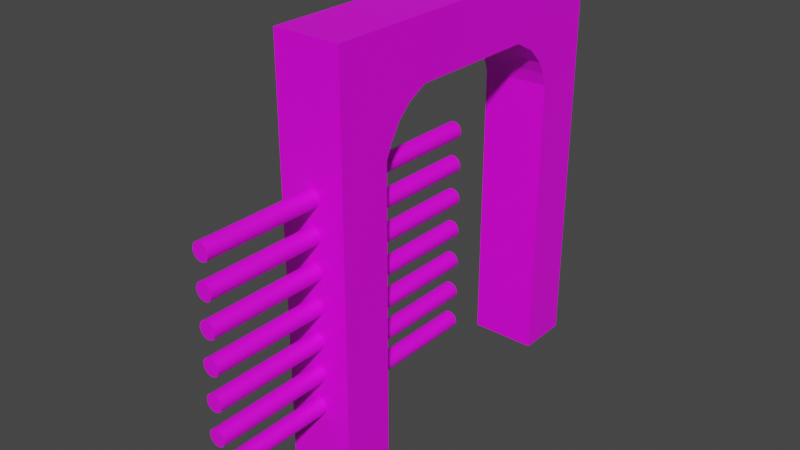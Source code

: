 # Source: archway_2_with_bars.blend  (saved by Blender 2.80.75; exported with 4.5.12 LTS)
import bpy
from mathutils import Matrix  # noqa: F401  (used for matrix-valued properties, if any)

bpy.ops.wm.read_factory_settings(use_empty=True)
scene = bpy.context.scene
scene.name = 'Scene'

# ---- collections
col_collection = bpy.data.collections.new('Collection'); scene.collection.children.link(col_collection)

# ---- images (referenced by path relative to the original .blend; pixels are not part of the script)
import os
ASSET_DIR = os.environ.get("B2B_ASSET_DIR", "")  # directory of the original .blend (textures are referenced by path, not embedded)
HERE = os.path.dirname(os.path.abspath(__file__))  # packed textures are extracted next to this script under _unpacked/

def load_image(name, relpath, width, height, colorspace="sRGB"):
    """Load a texture the original file referenced (path relative to the .blend, or extracted next to this script)."""
    p = next((c for c in (os.path.join(HERE, relpath), os.path.join(ASSET_DIR, relpath)) if relpath and os.path.exists(c)), "")
    if p:
        img = bpy.data.images.load(p, check_existing=True)
        img.name = name
    else:  # same state as the original file: an image datablock whose file is absent (Cycles renders it pink)
        img = bpy.data.images.new(name, width, height)
        img.source = "FILE"
        img.filepath = "//" + (relpath or name)
    img.colorspace_settings.name = colorspace
    return img
img_dark_stone_2_jpg = load_image('dark_stone_2.jpg', 'dark_stone_2.jpg', 1024, 1024, 'sRGB')
img_dirty_steel_jpg_001 = load_image('dirty_steel.jpg.001', 'dirty_steel.jpg', 1024, 1024, 'sRGB')
img_dirty_steel_jpg = load_image('dirty_steel.jpg', 'dirty_steel.jpg', 1024, 1024, 'sRGB')

# ---- materials (node trees are filled in below, after node groups)
mat_stone = bpy.data.materials.new('Stone')
mat_stone.alpha_threshold = 0.0
mat_stone.use_transparent_shadow = False
mat_stone.line_color = (0.0, 0.0, 0.0, 1.0)
mat_steel_001 = bpy.data.materials.new('Steel.001')
mat_steel_001.use_transparent_shadow = False
mat_steel = bpy.data.materials.new('Steel')
mat_steel.use_transparent_shadow = False

# ---- material node trees
mat_stone.use_nodes = True; mat_stone.node_tree.nodes.clear()
_N = mat_stone.node_tree.nodes; _L = mat_stone.node_tree.links
n0 = _N.new('ShaderNodeOutputMaterial'); n0.name = 'Material Output'; n0.location = (300, 300)
n1 = _N.new('ShaderNodeBsdfPrincipled'); n1.name = 'Principled BSDF'; n1.location = (10, 300)
n1.distribution = 'GGX'
n1.subsurface_method = 'BURLEY'
n1.inputs[2].default_value = 0.4
n1.inputs[3].default_value = 1.45
n1.inputs[27].default_value = (0.0, 0.0, 0.0, 1.0)
n1.inputs[28].default_value = 1.0
n2 = _N.new('ShaderNodeTexImage'); n2.name = 'Image Texture'; n2.location = (-280, 270)
n2.image = img_dark_stone_2_jpg
_L.new(n1.outputs[0], n0.inputs[0])
_L.new(n2.outputs[0], n1.inputs[0])
n0.is_active_output = True
mat_steel_001.use_nodes = True; mat_steel_001.node_tree.nodes.clear()
_N = mat_steel_001.node_tree.nodes; _L = mat_steel_001.node_tree.links
n0 = _N.new('ShaderNodeOutputMaterial'); n0.name = 'Material Output'; n0.location = (300, 300)
n1 = _N.new('ShaderNodeBsdfPrincipled'); n1.name = 'Principled BSDF'; n1.location = (10, 300)
n1.distribution = 'GGX'
n1.subsurface_method = 'BURLEY'
n1.inputs[3].default_value = 1.45
n1.inputs[27].default_value = (0.0, 0.0, 0.0, 1.0)
n1.inputs[28].default_value = 1.0
n2 = _N.new('ShaderNodeTexImage'); n2.name = 'Image Texture'; n2.location = (-280, 270)
n2.image = img_dirty_steel_jpg_001
_L.new(n1.outputs[0], n0.inputs[0])
_L.new(n2.outputs[0], n1.inputs[0])
n0.is_active_output = True
mat_steel.use_nodes = True; mat_steel.node_tree.nodes.clear()
_N = mat_steel.node_tree.nodes; _L = mat_steel.node_tree.links
n0 = _N.new('ShaderNodeOutputMaterial'); n0.name = 'Material Output'; n0.location = (300, 300)
n1 = _N.new('ShaderNodeBsdfPrincipled'); n1.name = 'Principled BSDF'; n1.location = (10, 300)
n1.distribution = 'GGX'
n1.subsurface_method = 'BURLEY'
n1.inputs[3].default_value = 1.45
n1.inputs[27].default_value = (0.0, 0.0, 0.0, 1.0)
n1.inputs[28].default_value = 1.0
n2 = _N.new('ShaderNodeTexImage'); n2.name = 'Image Texture'; n2.location = (-280, 270)
n2.image = img_dirty_steel_jpg
_L.new(n1.outputs[0], n0.inputs[0])
_L.new(n2.outputs[0], n1.inputs[0])
n0.is_active_output = True

# ---- world
world_world = bpy.data.worlds.new('World'); scene.world = world_world
world_world.use_nodes = True; world_world.node_tree.nodes.clear()
_N = world_world.node_tree.nodes; _L = world_world.node_tree.links
n0 = _N.new('ShaderNodeOutputWorld'); n0.name = 'World Output'; n0.location = (300, 300)
n1 = _N.new('ShaderNodeBackground'); n1.name = 'Background'; n1.location = (10, 300)
n1.inputs[0].default_value = (0.05088, 0.05088, 0.05088, 1.0)
_L.new(n1.outputs[0], n0.inputs[0])
n0.is_active_output = True
world_world.color = (0.05088, 0.05088, 0.05088)
world_world.use_sun_shadow = False
world_world.sun_shadow_jitter_overblur = 0.0

# ---- meshes
me_cube = bpy.data.meshes.new('Cube')
me_cube.from_pydata([(1.0, 1.0, 1.0), (1.0, 1.0, -1.0), (1.0, -1.0, 1.0), (1.0, -1.0, -1.0), (-1.0, 1.0, 1.0), (-1.0, 1.0, -1.0), (-1.0, -1.0, 1.0), (-1.0, -1.0, -1.0), (-1.0, 0.6834, -1.0), (-1.0, -0.6834, -1.0), (1.0, 0.6834, 1.0), (1.0, -0.6834, 1.0), (-1.0, -0.6834, 1.0), (-1.0, 0.6834, 1.0), (1.0, -0.6834, -1.0), (1.0, 0.6834, -1.0), (1.0, 1.0, 0.7105), (-1.0, -1.0, 0.7105), (1.0, -1.0, 0.7105), (-1.0, 1.0, 0.7105), (1.0, 0.6834, 0.7105), (1.0, -0.6834, 0.7105), (-1.0, -0.6834, 0.7105), (-1.0, 0.6834, 0.7105), (1.0, 0.3971, 1.0), (1.0, -0.3971, 1.0), (-1.0, -0.3971, 1.0), (-1.0, 0.3971, 1.0), (-1.0, -0.3971, 0.7105), (-1.0, 0.3971, 0.7105), (1.0, 0.3971, 0.7105), (1.0, -0.3971, 0.7105), (1.0, -1.0, 0.4489), (1.0, -0.6834, 0.4489), (-1.0, -0.6834, 0.4489), (-1.0, -1.0, 0.4489), (1.0, 1.0, 0.4488), (-1.0, 1.0, 0.4488), (1.0, 0.6834, 0.4488), (-1.0, 0.6834, 0.4488), (1.0, -0.5104, 0.6617), (1.0, -0.5901, 0.5984), (1.0, -0.6516, 0.5143), (-1.0, -0.5104, 0.6617), (-1.0, -0.5901, 0.5984), (-1.0, -0.6516, 0.5143), (1.0, 0.5241, 0.6542), (1.0, 0.6135, 0.5797), (1.0, 0.6571, 0.5142), (-1.0, 0.5241, 0.6542), (-1.0, 0.6135, 0.5797), (-1.0, 0.6571, 0.5142)], [], [(9, 14, 3, 7), (33, 21, 18, 32, 3, 14), (5, 1, 15, 8), (34, 33, 14, 9), (39, 23, 19, 37, 5, 8), (19, 4, 0, 16, 36, 1, 5, 37), (28, 31, 21, 22), (12, 6, 2, 11, 25, 24, 10, 0, 4, 13, 27, 26), (39, 8, 15, 38), (13, 4, 19, 23, 29, 28, 22, 17, 6, 12, 26, 27), (36, 16, 20, 38, 15, 1), (35, 17, 22, 34, 9, 7), (23, 20, 30, 29), (29, 30, 31, 28), (22, 21, 33, 34), (18, 2, 6, 17, 35, 7, 3, 32), (23, 39, 38, 20), (42, 33, 34, 45), (48, 51, 39, 38), (31, 40, 43, 28), (40, 41, 44, 43), (41, 42, 45, 44), (30, 29, 49, 46), (46, 49, 50, 47), (47, 50, 51, 48), (40, 31, 21, 33, 42, 41), (34, 22, 28, 43, 44, 45), (49, 29, 23, 39, 51, 50), (38, 20, 30, 46, 47, 48), (11, 2, 18, 21, 31, 30, 20, 16, 0, 10, 24, 25)])
_uv = me_cube.uv_layers.new(name='UVMap')
_uv.uv.foreach_set('vector', [0.375, 0.9167, 0.625, 0.9167, 0.625, 1.0, 0.375, 1.0, 0.1041, 0.847, 0.1041, 1.0, 3.227e-05, 1.0, 3.229e-05, 0.847, 3.227e-05, 3.227e-05, 0.1041, 3.227e-05, 0.375, 0.75, 0.625, 0.75, 0.625, 0.8333, 0.375, 0.8333, 0.3008, 8.81e-05, 0.4757, 8.821e-05, 0.4757, 0.9999, 0.3008, 0.9999, 0.3019, 0.153, 0.3019, 3.228e-05, 0.4429, 3.231e-05, 0.4429, 0.153, 0.4429, 1.0, 0.3019, 1.0, 0.1215, 0.1448, 0.1215, 7.576e-05, 0.4411, 7.498e-05, 0.4411, 0.1448, 0.4411, 0.2756, 0.4411, 0.9999, 0.1215, 0.9999, 0.1215, 0.2756, 0.5888, 0.6111, 0.3388, 0.6389, 0.3388, 0.6667, 0.5888, 0.5833, 0.08985, 0.6527, 0.0008175, 0.6541, -0.0006462, 0.3546, 0.08839, 0.3533, 0.1689, 0.352, 0.3922, 0.3486, 0.4727, 0.3473, 0.5617, 0.3459, 0.5632, 0.6454, 0.4742, 0.6467, 0.3937, 0.648, 0.1704, 0.6514, 0.3049, 0.9945, 0.3126, 0.01565, 0.6651, 0.005511, 0.6574, 0.9843, 0.7522, 0.3124, 0.8685, 0.3089, 0.8694, 0.6689, 0.7531, 0.6724, 0.648, 0.6756, 0.3563, 0.6844, 0.2512, 0.6876, 0.1349, 0.6911, 0.1339, 0.3311, 0.2502, 0.3276, 0.3554, 0.3244, 0.647, 0.3156, 3.229e-05, 0.153, 3.229e-05, 3.227e-05, 0.1041, 3.227e-05, 0.1041, 0.153, 0.1041, 1.0, 3.227e-05, 1.0, 0.4642, 0.847, 0.4642, 1.0, 0.2806, 1.0, 0.2806, 0.847, 0.2806, 3.228e-05, 0.4642, 3.228e-05, 0.5888, 0.6667, 0.3388, 0.5833, 0.3388, 0.6111, 0.5888, 0.6389, 0.5718, 0.3488, 0.5718, 0.6512, 0.3485, 0.6512, 0.3485, 0.3488, 0.5888, 0.5833, 0.3388, 0.6667, 0.3826, 0.7049, 0.5561, 0.5833, 0.4278, 0.8552, 0.4278, 0.9999, 0.1347, 0.9999, 0.1347, 0.8552, 0.1347, 0.7244, 0.1347, 7.504e-05, 0.4278, 7.498e-05, 0.4278, 0.7244, 0.5888, 0.6667, 0.5561, 0.6667, 0.3826, 0.6216, 0.3388, 0.5833, 0.4371, 0.3847, 0.4371, 0.3126, 0.5629, 0.3126, 0.5629, 0.3847, 0.3883, 0.6552, 0.6192, 0.6611, 0.6192, 0.7457, 0.3883, 0.7398, 0.4371, 0.7116, 0.4371, 0.5891, 0.5629, 0.5891, 0.5629, 0.7116, 0.4371, 0.5891, 0.4371, 0.4882, 0.5629, 0.4882, 0.5629, 0.5891, 0.4371, 0.4882, 0.4371, 0.3847, 0.5629, 0.3847, 0.5629, 0.4882, 0.3884, 0.2543, 0.6193, 0.2602, 0.6193, 0.427, 0.3883, 0.4211, 0.3883, 0.4211, 0.6193, 0.427, 0.6192, 0.5667, 0.3883, 0.5608, 0.3883, 0.5608, 0.6192, 0.5667, 0.6192, 0.6611, 0.3883, 0.6552, 0.2438, 0.1868, 7.845e-05, 7.877e-05, 0.6156, 7.845e-05, 0.6156, 0.9999, 0.5473, 0.75, 0.415, 0.4285, 0.02931, 1.023, 0.02627, 0.3482, 0.4415, 0.3422, 0.2776, 0.4705, 0.1629, 0.6352, 0.07457, 0.8534, 0.02221, 0.491, -0.1617, 0.345, 0.2534, 0.347, 0.2524, 1.022, 0.2145, 0.8528, 0.1515, 0.6838, 0.02614, 1.02, 0.02727, 0.3459, 0.4424, 0.3481, 0.258, 0.4922, 0.1281, 0.6837, 0.06455, 0.852, 0.3115, 0.6627, 0.2224, 0.6634, 0.2275, 0.3408, 0.3166, 0.3401, 0.3971, 0.3395, 0.6206, 0.3379, 0.7012, 0.3373, 0.7903, 0.3366, 0.7853, 0.6592, 0.6962, 0.6599, 0.6156, 0.6605, 0.3921, 0.6621])
me_cube.materials.append(mat_stone)
me_cube.use_remesh_preserve_volume = False
me_cube.use_remesh_preserve_attributes = False
me_cube.use_mirror_vertex_groups = False
me_cube.update()
me_cylinder_006 = bpy.data.meshes.new('Cylinder.006')
me_cylinder_006.from_pydata([(0.0, 1.0, -1.0), (0.0, 1.0, 1.0), (0.1951, 0.9808, -1.0), (0.1951, 0.9808, 1.0), (0.3827, 0.9239, -1.0), (0.3827, 0.9239, 1.0), (0.5556, 0.8315, -1.0), (0.5556, 0.8315, 1.0), (0.7071, 0.7071, -1.0), (0.7071, 0.7071, 1.0), (0.8315, 0.5556, -1.0), (0.8315, 0.5556, 1.0), (0.9239, 0.3827, -1.0), (0.9239, 0.3827, 1.0), (0.9808, 0.1951, -1.0), (0.9808, 0.1951, 1.0), (1.0, 7.55e-08, -1.0), (1.0, 7.55e-08, 1.0), (0.9808, -0.1951, -1.0), (0.9808, -0.1951, 1.0), (0.9239, -0.3827, -1.0), (0.9239, -0.3827, 1.0), (0.8315, -0.5556, -1.0), (0.8315, -0.5556, 1.0), (0.7071, -0.7071, -1.0), (0.7071, -0.7071, 1.0), (0.5556, -0.8315, -1.0), (0.5556, -0.8315, 1.0), (0.3827, -0.9239, -1.0), (0.3827, -0.9239, 1.0), (0.1951, -0.9808, -1.0), (0.1951, -0.9808, 1.0), (-3.258e-07, -1.0, -1.0), (-3.258e-07, -1.0, 1.0), (-0.1951, -0.9808, -1.0), (-0.1951, -0.9808, 1.0), (-0.3827, -0.9239, -1.0), (-0.3827, -0.9239, 1.0), (-0.5556, -0.8315, -1.0), (-0.5556, -0.8315, 1.0), (-0.7071, -0.7071, -1.0), (-0.7071, -0.7071, 1.0), (-0.8315, -0.5556, -1.0), (-0.8315, -0.5556, 1.0), (-0.9239, -0.3827, -1.0), (-0.9239, -0.3827, 1.0), (-0.9808, -0.1951, -1.0), (-0.9808, -0.1951, 1.0), (-1.0, 9.656e-07, -1.0), (-1.0, 9.656e-07, 1.0), (-0.9808, 0.1951, -1.0), (-0.9808, 0.1951, 1.0), (-0.9239, 0.3827, -1.0), (-0.9239, 0.3827, 1.0), (-0.8315, 0.5556, -1.0), (-0.8315, 0.5556, 1.0), (-0.7071, 0.7071, -1.0), (-0.7071, 0.7071, 1.0), (-0.5556, 0.8315, -1.0), (-0.5556, 0.8315, 1.0), (-0.3827, 0.9239, -1.0), (-0.3827, 0.9239, 1.0), (-0.1951, 0.9808, -1.0), (-0.1951, 0.9808, 1.0), (0.0, 21.0, -1.0), (0.0, 21.0, 1.0), (0.1951, 20.98, -1.0), (0.1951, 20.98, 1.0), (0.3827, 20.92, -1.0), (0.3827, 20.92, 1.0), (0.5556, 20.83, -1.0), (0.5556, 20.83, 1.0), (0.7071, 20.71, -1.0), (0.7071, 20.71, 1.0), (0.8315, 20.56, -1.0), (0.8315, 20.56, 1.0), (0.9239, 20.38, -1.0), (0.9239, 20.38, 1.0), (0.9808, 20.2, -1.0), (0.9808, 20.2, 1.0), (1.0, 20.0, -1.0), (1.0, 20.0, 1.0), (0.9808, 19.8, -1.0), (0.9808, 19.8, 1.0), (0.9239, 19.62, -1.0), (0.9239, 19.62, 1.0), (0.8315, 19.44, -1.0), (0.8315, 19.44, 1.0), (0.7071, 19.29, -1.0), (0.7071, 19.29, 1.0), (0.5556, 19.17, -1.0), (0.5556, 19.17, 1.0), (0.3827, 19.08, -1.0), (0.3827, 19.08, 1.0), (0.1951, 19.02, -1.0), (0.1951, 19.02, 1.0), (-3.258e-07, 19.0, -1.0), (-3.258e-07, 19.0, 1.0), (-0.1951, 19.02, -1.0), (-0.1951, 19.02, 1.0), (-0.3827, 19.08, -1.0), (-0.3827, 19.08, 1.0), (-0.5556, 19.17, -1.0), (-0.5556, 19.17, 1.0), (-0.7071, 19.29, -1.0), (-0.7071, 19.29, 1.0), (-0.8315, 19.44, -1.0), (-0.8315, 19.44, 1.0), (-0.9239, 19.62, -1.0), (-0.9239, 19.62, 1.0), (-0.9808, 19.8, -1.0), (-0.9808, 19.8, 1.0), (-1.0, 20.0, -1.0), (-1.0, 20.0, 1.0), (-0.9808, 20.2, -1.0), (-0.9808, 20.2, 1.0), (-0.9239, 20.38, -1.0), (-0.9239, 20.38, 1.0), (-0.8315, 20.56, -1.0), (-0.8315, 20.56, 1.0), (-0.7071, 20.71, -1.0), (-0.7071, 20.71, 1.0), (-0.5556, 20.83, -1.0), (-0.5556, 20.83, 1.0), (-0.3827, 20.92, -1.0), (-0.3827, 20.92, 1.0), (-0.1951, 20.98, -1.0), (-0.1951, 20.98, 1.0), (0.0, 17.0, -1.0), (0.0, 17.0, 1.0), (0.1951, 16.98, -1.0), (0.1951, 16.98, 1.0), (0.3827, 16.92, -1.0), (0.3827, 16.92, 1.0), (0.5556, 16.83, -1.0), (0.5556, 16.83, 1.0), (0.7071, 16.71, -1.0), (0.7071, 16.71, 1.0), (0.8315, 16.56, -1.0), (0.8315, 16.56, 1.0), (0.9239, 16.38, -1.0), (0.9239, 16.38, 1.0), (0.9808, 16.2, -1.0), (0.9808, 16.2, 1.0), (1.0, 16.0, -1.0), (1.0, 16.0, 1.0), (0.9808, 15.8, -1.0), (0.9808, 15.8, 1.0), (0.9239, 15.62, -1.0), (0.9239, 15.62, 1.0), (0.8315, 15.44, -1.0), (0.8315, 15.44, 1.0), (0.7071, 15.29, -1.0), (0.7071, 15.29, 1.0), (0.5556, 15.17, -1.0), (0.5556, 15.17, 1.0), (0.3827, 15.08, -1.0), (0.3827, 15.08, 1.0), (0.1951, 15.02, -1.0), (0.1951, 15.02, 1.0), (-3.258e-07, 15.0, -1.0), (-3.258e-07, 15.0, 1.0), (-0.1951, 15.02, -1.0), (-0.1951, 15.02, 1.0), (-0.3827, 15.08, -1.0), (-0.3827, 15.08, 1.0), (-0.5556, 15.17, -1.0), (-0.5556, 15.17, 1.0), (-0.7071, 15.29, -1.0), (-0.7071, 15.29, 1.0), (-0.8315, 15.44, -1.0), (-0.8315, 15.44, 1.0), (-0.9239, 15.62, -1.0), (-0.9239, 15.62, 1.0), (-0.9808, 15.8, -1.0), (-0.9808, 15.8, 1.0), (-1.0, 16.0, -1.0), (-1.0, 16.0, 1.0), (-0.9808, 16.2, -1.0), (-0.9808, 16.2, 1.0), (-0.9239, 16.38, -1.0), (-0.9239, 16.38, 1.0), (-0.8315, 16.56, -1.0), (-0.8315, 16.56, 1.0), (-0.7071, 16.71, -1.0), (-0.7071, 16.71, 1.0), (-0.5556, 16.83, -1.0), (-0.5556, 16.83, 1.0), (-0.3827, 16.92, -1.0), (-0.3827, 16.92, 1.0), (-0.1951, 16.98, -1.0), (-0.1951, 16.98, 1.0), (0.0, 25.0, -1.0), (0.0, 25.0, 1.0), (0.1951, 24.98, -1.0), (0.1951, 24.98, 1.0), (0.3827, 24.92, -1.0), (0.3827, 24.92, 1.0), (0.5556, 24.83, -1.0), (0.5556, 24.83, 1.0), (0.7071, 24.71, -1.0), (0.7071, 24.71, 1.0), (0.8315, 24.56, -1.0), (0.8315, 24.56, 1.0), (0.9239, 24.38, -1.0), (0.9239, 24.38, 1.0), (0.9808, 24.2, -1.0), (0.9808, 24.2, 1.0), (1.0, 24.0, -1.0), (1.0, 24.0, 1.0), (0.9808, 23.8, -1.0), (0.9808, 23.8, 1.0), (0.9239, 23.62, -1.0), (0.9239, 23.62, 1.0), (0.8315, 23.44, -1.0), (0.8315, 23.44, 1.0), (0.7071, 23.29, -1.0), (0.7071, 23.29, 1.0), (0.5556, 23.17, -1.0), (0.5556, 23.17, 1.0), (0.3827, 23.08, -1.0), (0.3827, 23.08, 1.0), (0.1951, 23.02, -1.0), (0.1951, 23.02, 1.0), (-3.258e-07, 23.0, -1.0), (-3.258e-07, 23.0, 1.0), (-0.1951, 23.02, -1.0), (-0.1951, 23.02, 1.0), (-0.3827, 23.08, -1.0), (-0.3827, 23.08, 1.0), (-0.5556, 23.17, -1.0), (-0.5556, 23.17, 1.0), (-0.7071, 23.29, -1.0), (-0.7071, 23.29, 1.0), (-0.8315, 23.44, -1.0), (-0.8315, 23.44, 1.0), (-0.9239, 23.62, -1.0), (-0.9239, 23.62, 1.0), (-0.9808, 23.8, -1.0), (-0.9808, 23.8, 1.0), (-1.0, 24.0, -1.0), (-1.0, 24.0, 1.0), (-0.9808, 24.2, -1.0), (-0.9808, 24.2, 1.0), (-0.9239, 24.38, -1.0), (-0.9239, 24.38, 1.0), (-0.8315, 24.56, -1.0), (-0.8315, 24.56, 1.0), (-0.7071, 24.71, -1.0), (-0.7071, 24.71, 1.0), (-0.5556, 24.83, -1.0), (-0.5556, 24.83, 1.0), (-0.3827, 24.92, -1.0), (-0.3827, 24.92, 1.0), (-0.1951, 24.98, -1.0), (-0.1951, 24.98, 1.0), (0.0, 13.0, -1.0), (0.0, 13.0, 1.0), (0.1951, 12.98, -1.0), (0.1951, 12.98, 1.0), (0.3827, 12.92, -1.0), (0.3827, 12.92, 1.0), (0.5556, 12.83, -1.0), (0.5556, 12.83, 1.0), (0.7071, 12.71, -1.0), (0.7071, 12.71, 1.0), (0.8315, 12.56, -1.0), (0.8315, 12.56, 1.0), (0.9239, 12.38, -1.0), (0.9239, 12.38, 1.0), (0.9808, 12.2, -1.0), (0.9808, 12.2, 1.0), (1.0, 12.0, -1.0), (1.0, 12.0, 1.0), (0.9808, 11.8, -1.0), (0.9808, 11.8, 1.0), (0.9239, 11.62, -1.0), (0.9239, 11.62, 1.0), (0.8315, 11.44, -1.0), (0.8315, 11.44, 1.0), (0.7071, 11.29, -1.0), (0.7071, 11.29, 1.0), (0.5556, 11.17, -1.0), (0.5556, 11.17, 1.0), (0.3827, 11.08, -1.0), (0.3827, 11.08, 1.0), (0.1951, 11.02, -1.0), (0.1951, 11.02, 1.0), (-3.258e-07, 11.0, -1.0), (-3.258e-07, 11.0, 1.0), (-0.1951, 11.02, -1.0), (-0.1951, 11.02, 1.0), (-0.3827, 11.08, -1.0), (-0.3827, 11.08, 1.0), (-0.5556, 11.17, -1.0), (-0.5556, 11.17, 1.0), (-0.7071, 11.29, -1.0), (-0.7071, 11.29, 1.0), (-0.8315, 11.44, -1.0), (-0.8315, 11.44, 1.0), (-0.9239, 11.62, -1.0), (-0.9239, 11.62, 1.0), (-0.9808, 11.8, -1.0), (-0.9808, 11.8, 1.0), (-1.0, 12.0, -1.0), (-1.0, 12.0, 1.0), (-0.9808, 12.2, -1.0), (-0.9808, 12.2, 1.0), (-0.9239, 12.38, -1.0), (-0.9239, 12.38, 1.0), (-0.8315, 12.56, -1.0), (-0.8315, 12.56, 1.0), (-0.7071, 12.71, -1.0), (-0.7071, 12.71, 1.0), (-0.5556, 12.83, -1.0), (-0.5556, 12.83, 1.0), (-0.3827, 12.92, -1.0), (-0.3827, 12.92, 1.0), (-0.1951, 12.98, -1.0), (-0.1951, 12.98, 1.0), (0.0, 9.0, -1.0), (0.0, 9.0, 1.0), (0.1951, 8.981, -1.0), (0.1951, 8.981, 1.0), (0.3827, 8.924, -1.0), (0.3827, 8.924, 1.0), (0.5556, 8.831, -1.0), (0.5556, 8.831, 1.0), (0.7071, 8.707, -1.0), (0.7071, 8.707, 1.0), (0.8315, 8.556, -1.0), (0.8315, 8.556, 1.0), (0.9239, 8.383, -1.0), (0.9239, 8.383, 1.0), (0.9808, 8.195, -1.0), (0.9808, 8.195, 1.0), (1.0, 8.0, -1.0), (1.0, 8.0, 1.0), (0.9808, 7.805, -1.0), (0.9808, 7.805, 1.0), (0.9239, 7.617, -1.0), (0.9239, 7.617, 1.0), (0.8315, 7.444, -1.0), (0.8315, 7.444, 1.0), (0.7071, 7.293, -1.0), (0.7071, 7.293, 1.0), (0.5556, 7.169, -1.0), (0.5556, 7.169, 1.0), (0.3827, 7.076, -1.0), (0.3827, 7.076, 1.0), (0.1951, 7.019, -1.0), (0.1951, 7.019, 1.0), (-3.258e-07, 7.0, -1.0), (-3.258e-07, 7.0, 1.0), (-0.1951, 7.019, -1.0), (-0.1951, 7.019, 1.0), (-0.3827, 7.076, -1.0), (-0.3827, 7.076, 1.0), (-0.5556, 7.169, -1.0), (-0.5556, 7.169, 1.0), (-0.7071, 7.293, -1.0), (-0.7071, 7.293, 1.0), (-0.8315, 7.444, -1.0), (-0.8315, 7.444, 1.0), (-0.9239, 7.617, -1.0), (-0.9239, 7.617, 1.0), (-0.9808, 7.805, -1.0), (-0.9808, 7.805, 1.0), (-1.0, 8.0, -1.0), (-1.0, 8.0, 1.0), (-0.9808, 8.195, -1.0), (-0.9808, 8.195, 1.0), (-0.9239, 8.383, -1.0), (-0.9239, 8.383, 1.0), (-0.8315, 8.556, -1.0), (-0.8315, 8.556, 1.0), (-0.7071, 8.707, -1.0), (-0.7071, 8.707, 1.0), (-0.5556, 8.831, -1.0), (-0.5556, 8.831, 1.0), (-0.3827, 8.924, -1.0), (-0.3827, 8.924, 1.0), (-0.1951, 8.981, -1.0), (-0.1951, 8.981, 1.0), (0.0, 5.0, -1.0), (0.0, 5.0, 1.0), (0.1951, 4.981, -1.0), (0.1951, 4.981, 1.0), (0.3827, 4.924, -1.0), (0.3827, 4.924, 1.0), (0.5556, 4.831, -1.0), (0.5556, 4.831, 1.0), (0.7071, 4.707, -1.0), (0.7071, 4.707, 1.0), (0.8315, 4.556, -1.0), (0.8315, 4.556, 1.0), (0.9239, 4.383, -1.0), (0.9239, 4.383, 1.0), (0.9808, 4.195, -1.0), (0.9808, 4.195, 1.0), (1.0, 4.0, -1.0), (1.0, 4.0, 1.0), (0.9808, 3.805, -1.0), (0.9808, 3.805, 1.0), (0.9239, 3.617, -1.0), (0.9239, 3.617, 1.0), (0.8315, 3.444, -1.0), (0.8315, 3.444, 1.0), (0.7071, 3.293, -1.0), (0.7071, 3.293, 1.0), (0.5556, 3.169, -1.0), (0.5556, 3.169, 1.0), (0.3827, 3.076, -1.0), (0.3827, 3.076, 1.0), (0.1951, 3.019, -1.0), (0.1951, 3.019, 1.0), (-3.258e-07, 3.0, -1.0), (-3.258e-07, 3.0, 1.0), (-0.1951, 3.019, -1.0), (-0.1951, 3.019, 1.0), (-0.3827, 3.076, -1.0), (-0.3827, 3.076, 1.0), (-0.5556, 3.169, -1.0), (-0.5556, 3.169, 1.0), (-0.7071, 3.293, -1.0), (-0.7071, 3.293, 1.0), (-0.8315, 3.444, -1.0), (-0.8315, 3.444, 1.0), (-0.9239, 3.617, -1.0), (-0.9239, 3.617, 1.0), (-0.9808, 3.805, -1.0), (-0.9808, 3.805, 1.0), (-1.0, 4.0, -1.0), (-1.0, 4.0, 1.0), (-0.9808, 4.195, -1.0), (-0.9808, 4.195, 1.0), (-0.9239, 4.383, -1.0), (-0.9239, 4.383, 1.0), (-0.8315, 4.556, -1.0), (-0.8315, 4.556, 1.0), (-0.7071, 4.707, -1.0), (-0.7071, 4.707, 1.0), (-0.5556, 4.831, -1.0), (-0.5556, 4.831, 1.0), (-0.3827, 4.924, -1.0), (-0.3827, 4.924, 1.0), (-0.1951, 4.981, -1.0), (-0.1951, 4.981, 1.0)], [], [(0, 1, 3, 2), (2, 3, 5, 4), (4, 5, 7, 6), (6, 7, 9, 8), (8, 9, 11, 10), (10, 11, 13, 12), (12, 13, 15, 14), (14, 15, 17, 16), (16, 17, 19, 18), (18, 19, 21, 20), (20, 21, 23, 22), (22, 23, 25, 24), (24, 25, 27, 26), (26, 27, 29, 28), (28, 29, 31, 30), (30, 31, 33, 32), (32, 33, 35, 34), (34, 35, 37, 36), (36, 37, 39, 38), (38, 39, 41, 40), (40, 41, 43, 42), (42, 43, 45, 44), (44, 45, 47, 46), (46, 47, 49, 48), (48, 49, 51, 50), (50, 51, 53, 52), (52, 53, 55, 54), (54, 55, 57, 56), (56, 57, 59, 58), (58, 59, 61, 60), (3, 1, 63, 61, 59, 57, 55, 53, 51, 49, 47, 45, 43, 41, 39, 37, 35, 33, 31, 29, 27, 25, 23, 21, 19, 17, 15, 13, 11, 9, 7, 5), (60, 61, 63, 62), (62, 63, 1, 0), (0, 2, 4, 6, 8, 10, 12, 14, 16, 18, 20, 22, 24, 26, 28, 30, 32, 34, 36, 38, 40, 42, 44, 46, 48, 50, 52, 54, 56, 58, 60, 62), (64, 65, 67, 66), (66, 67, 69, 68), (68, 69, 71, 70), (70, 71, 73, 72), (72, 73, 75, 74), (74, 75, 77, 76), (76, 77, 79, 78), (78, 79, 81, 80), (80, 81, 83, 82), (82, 83, 85, 84), (84, 85, 87, 86), (86, 87, 89, 88), (88, 89, 91, 90), (90, 91, 93, 92), (92, 93, 95, 94), (94, 95, 97, 96), (96, 97, 99, 98), (98, 99, 101, 100), (100, 101, 103, 102), (102, 103, 105, 104), (104, 105, 107, 106), (106, 107, 109, 108), (108, 109, 111, 110), (110, 111, 113, 112), (112, 113, 115, 114), (114, 115, 117, 116), (116, 117, 119, 118), (118, 119, 121, 120), (120, 121, 123, 122), (122, 123, 125, 124), (67, 65, 127, 125, 123, 121, 119, 117, 115, 113, 111, 109, 107, 105, 103, 101, 99, 97, 95, 93, 91, 89, 87, 85, 83, 81, 79, 77, 75, 73, 71, 69), (124, 125, 127, 126), (126, 127, 65, 64), (64, 66, 68, 70, 72, 74, 76, 78, 80, 82, 84, 86, 88, 90, 92, 94, 96, 98, 100, 102, 104, 106, 108, 110, 112, 114, 116, 118, 120, 122, 124, 126), (128, 129, 131, 130), (130, 131, 133, 132), (132, 133, 135, 134), (134, 135, 137, 136), (136, 137, 139, 138), (138, 139, 141, 140), (140, 141, 143, 142), (142, 143, 145, 144), (144, 145, 147, 146), (146, 147, 149, 148), (148, 149, 151, 150), (150, 151, 153, 152), (152, 153, 155, 154), (154, 155, 157, 156), (156, 157, 159, 158), (158, 159, 161, 160), (160, 161, 163, 162), (162, 163, 165, 164), (164, 165, 167, 166), (166, 167, 169, 168), (168, 169, 171, 170), (170, 171, 173, 172), (172, 173, 175, 174), (174, 175, 177, 176), (176, 177, 179, 178), (178, 179, 181, 180), (180, 181, 183, 182), (182, 183, 185, 184), (184, 185, 187, 186), (186, 187, 189, 188), (131, 129, 191, 189, 187, 185, 183, 181, 179, 177, 175, 173, 171, 169, 167, 165, 163, 161, 159, 157, 155, 153, 151, 149, 147, 145, 143, 141, 139, 137, 135, 133), (188, 189, 191, 190), (190, 191, 129, 128), (128, 130, 132, 134, 136, 138, 140, 142, 144, 146, 148, 150, 152, 154, 156, 158, 160, 162, 164, 166, 168, 170, 172, 174, 176, 178, 180, 182, 184, 186, 188, 190), (192, 193, 195, 194), (194, 195, 197, 196), (196, 197, 199, 198), (198, 199, 201, 200), (200, 201, 203, 202), (202, 203, 205, 204), (204, 205, 207, 206), (206, 207, 209, 208), (208, 209, 211, 210), (210, 211, 213, 212), (212, 213, 215, 214), (214, 215, 217, 216), (216, 217, 219, 218), (218, 219, 221, 220), (220, 221, 223, 222), (222, 223, 225, 224), (224, 225, 227, 226), (226, 227, 229, 228), (228, 229, 231, 230), (230, 231, 233, 232), (232, 233, 235, 234), (234, 235, 237, 236), (236, 237, 239, 238), (238, 239, 241, 240), (240, 241, 243, 242), (242, 243, 245, 244), (244, 245, 247, 246), (246, 247, 249, 248), (248, 249, 251, 250), (250, 251, 253, 252), (195, 193, 255, 253, 251, 249, 247, 245, 243, 241, 239, 237, 235, 233, 231, 229, 227, 225, 223, 221, 219, 217, 215, 213, 211, 209, 207, 205, 203, 201, 199, 197), (252, 253, 255, 254), (254, 255, 193, 192), (192, 194, 196, 198, 200, 202, 204, 206, 208, 210, 212, 214, 216, 218, 220, 222, 224, 226, 228, 230, 232, 234, 236, 238, 240, 242, 244, 246, 248, 250, 252, 254), (256, 257, 259, 258), (258, 259, 261, 260), (260, 261, 263, 262), (262, 263, 265, 264), (264, 265, 267, 266), (266, 267, 269, 268), (268, 269, 271, 270), (270, 271, 273, 272), (272, 273, 275, 274), (274, 275, 277, 276), (276, 277, 279, 278), (278, 279, 281, 280), (280, 281, 283, 282), (282, 283, 285, 284), (284, 285, 287, 286), (286, 287, 289, 288), (288, 289, 291, 290), (290, 291, 293, 292), (292, 293, 295, 294), (294, 295, 297, 296), (296, 297, 299, 298), (298, 299, 301, 300), (300, 301, 303, 302), (302, 303, 305, 304), (304, 305, 307, 306), (306, 307, 309, 308), (308, 309, 311, 310), (310, 311, 313, 312), (312, 313, 315, 314), (314, 315, 317, 316), (259, 257, 319, 317, 315, 313, 311, 309, 307, 305, 303, 301, 299, 297, 295, 293, 291, 289, 287, 285, 283, 281, 279, 277, 275, 273, 271, 269, 267, 265, 263, 261), (316, 317, 319, 318), (318, 319, 257, 256), (256, 258, 260, 262, 264, 266, 268, 270, 272, 274, 276, 278, 280, 282, 284, 286, 288, 290, 292, 294, 296, 298, 300, 302, 304, 306, 308, 310, 312, 314, 316, 318), (320, 321, 323, 322), (322, 323, 325, 324), (324, 325, 327, 326), (326, 327, 329, 328), (328, 329, 331, 330), (330, 331, 333, 332), (332, 333, 335, 334), (334, 335, 337, 336), (336, 337, 339, 338), (338, 339, 341, 340), (340, 341, 343, 342), (342, 343, 345, 344), (344, 345, 347, 346), (346, 347, 349, 348), (348, 349, 351, 350), (350, 351, 353, 352), (352, 353, 355, 354), (354, 355, 357, 356), (356, 357, 359, 358), (358, 359, 361, 360), (360, 361, 363, 362), (362, 363, 365, 364), (364, 365, 367, 366), (366, 367, 369, 368), (368, 369, 371, 370), (370, 371, 373, 372), (372, 373, 375, 374), (374, 375, 377, 376), (376, 377, 379, 378), (378, 379, 381, 380), (323, 321, 383, 381, 379, 377, 375, 373, 371, 369, 367, 365, 363, 361, 359, 357, 355, 353, 351, 349, 347, 345, 343, 341, 339, 337, 335, 333, 331, 329, 327, 325), (380, 381, 383, 382), (382, 383, 321, 320), (320, 322, 324, 326, 328, 330, 332, 334, 336, 338, 340, 342, 344, 346, 348, 350, 352, 354, 356, 358, 360, 362, 364, 366, 368, 370, 372, 374, 376, 378, 380, 382), (384, 385, 387, 386), (386, 387, 389, 388), (388, 389, 391, 390), (390, 391, 393, 392), (392, 393, 395, 394), (394, 395, 397, 396), (396, 397, 399, 398), (398, 399, 401, 400), (400, 401, 403, 402), (402, 403, 405, 404), (404, 405, 407, 406), (406, 407, 409, 408), (408, 409, 411, 410), (410, 411, 413, 412), (412, 413, 415, 414), (414, 415, 417, 416), (416, 417, 419, 418), (418, 419, 421, 420), (420, 421, 423, 422), (422, 423, 425, 424), (424, 425, 427, 426), (426, 427, 429, 428), (428, 429, 431, 430), (430, 431, 433, 432), (432, 433, 435, 434), (434, 435, 437, 436), (436, 437, 439, 438), (438, 439, 441, 440), (440, 441, 443, 442), (442, 443, 445, 444), (387, 385, 447, 445, 443, 441, 439, 437, 435, 433, 431, 429, 427, 425, 423, 421, 419, 417, 415, 413, 411, 409, 407, 405, 403, 401, 399, 397, 395, 393, 391, 389), (444, 445, 447, 446), (446, 447, 385, 384), (384, 386, 388, 390, 392, 394, 396, 398, 400, 402, 404, 406, 408, 410, 412, 414, 416, 418, 420, 422, 424, 426, 428, 430, 432, 434, 436, 438, 440, 442, 444, 446)])
me_cylinder_006.polygons.foreach_set('material_index', [0, 0, 0, 0, 0, 0, 0, 0, 0, 0, 0, 0, 0, 0, 0, 0, 0, 0, 0, 0, 0, 0, 0, 0, 0, 0, 0, 0, 0, 0, 0, 0, 0, 0, 1, 1, 1, 1, 1, 1, 1, 1, 1, 1, 1, 1, 1, 1, 1, 1, 1, 1, 1, 1, 1, 1, 1, 1, 1, 1, 1, 1, 1, 1, 1, 1, 1, 1, 0, 0, 0, 0, 0, 0, 0, 0, 0, 0, 0, 0, 0, 0, 0, 0, 0, 0, 0, 0, 0, 0, 0, 0, 0, 0, 0, 0, 0, 0, 0, 0, 0, 0, 1, 1, 1, 1, 1, 1, 1, 1, 1, 1, 1, 1, 1, 1, 1, 1, 1, 1, 1, 1, 1, 1, 1, 1, 1, 1, 1, 1, 1, 1, 1, 1, 1, 1, 0, 0, 0, 0, 0, 0, 0, 0, 0, 0, 0, 0, 0, 0, 0, 0, 0, 0, 0, 0, 0, 0, 0, 0, 0, 0, 0, 0, 0, 0, 0, 0, 0, 0, 0, 0, 0, 0, 0, 0, 0, 0, 0, 0, 0, 0, 0, 0, 0, 0, 0, 0, 0, 0, 0, 0, 0, 0, 0, 0, 0, 0, 0, 0, 0, 0, 0, 0, 0, 0, 0, 0, 0, 0, 0, 0, 0, 0, 0, 0, 0, 0, 0, 0, 0, 0, 0, 0, 0, 0, 0, 0, 0, 0, 0, 0, 0, 0, 0, 0, 0, 0])
_uv = me_cylinder_006.uv_layers.new(name='UVMap')
_uv.uv.foreach_set('vector', [1.0, 0.5, 1.0, 1.0, 0.9688, 1.0, 0.9688, 0.5, 0.9688, 0.5, 0.9688, 1.0, 0.9375, 1.0, 0.9375, 0.5, 0.9375, 0.5, 0.9375, 1.0, 0.9062, 1.0, 0.9062, 0.5, 0.9062, 0.5, 0.9062, 1.0, 0.875, 1.0, 0.875, 0.5, 0.875, 0.5, 0.875, 1.0, 0.8438, 1.0, 0.8438, 0.5, 0.8438, 0.5, 0.8438, 1.0, 0.8125, 1.0, 0.8125, 0.5, 0.8125, 0.5, 0.8125, 1.0, 0.7812, 1.0, 0.7812, 0.5, 0.7812, 0.5, 0.7812, 1.0, 0.75, 1.0, 0.75, 0.5, 0.75, 0.5, 0.75, 1.0, 0.7188, 1.0, 0.7188, 0.5, 0.7188, 0.5, 0.7188, 1.0, 0.6875, 1.0, 0.6875, 0.5, 0.6875, 0.5, 0.6875, 1.0, 0.6562, 1.0, 0.6562, 0.5, 0.6562, 0.5, 0.6562, 1.0, 0.625, 1.0, 0.625, 0.5, 0.625, 0.5, 0.625, 1.0, 0.5938, 1.0, 0.5938, 0.5, 0.5938, 0.5, 0.5938, 1.0, 0.5625, 1.0, 0.5625, 0.5, 0.5625, 0.5, 0.5625, 1.0, 0.5312, 1.0, 0.5312, 0.5, 0.5312, 0.5, 0.5312, 1.0, 0.5, 1.0, 0.5, 0.5, 0.5, 0.5, 0.5, 1.0, 0.4688, 1.0, 0.4688, 0.5, 0.4688, 0.5, 0.4688, 1.0, 0.4375, 1.0, 0.4375, 0.5, 0.4375, 0.5, 0.4375, 1.0, 0.4062, 1.0, 0.4062, 0.5, 0.4062, 0.5, 0.4062, 1.0, 0.375, 1.0, 0.375, 0.5, 0.375, 0.5, 0.375, 1.0, 0.3438, 1.0, 0.3438, 0.5, 0.3438, 0.5, 0.3438, 1.0, 0.3125, 1.0, 0.3125, 0.5, 0.3125, 0.5, 0.3125, 1.0, 0.2812, 1.0, 0.2812, 0.5, 0.2812, 0.5, 0.2812, 1.0, 0.25, 1.0, 0.25, 0.5, 0.25, 0.5, 0.25, 1.0, 0.2188, 1.0, 0.2188, 0.5, 0.2188, 0.5, 0.2188, 1.0, 0.1875, 1.0, 0.1875, 0.5, 0.1875, 0.5, 0.1875, 1.0, 0.1562, 1.0, 0.1562, 0.5, 0.1562, 0.5, 0.1562, 1.0, 0.125, 1.0, 0.125, 0.5, 0.125, 0.5, 0.125, 1.0, 0.09375, 1.0, 0.09375, 0.5, 0.09375, 0.5, 0.09375, 1.0, 0.0625, 1.0, 0.0625, 0.5, 0.2968, 0.4854, 0.25, 0.49, 0.2032, 0.4854, 0.1582, 0.4717, 0.1167, 0.4496, 0.08029, 0.4197, 0.05045, 0.3833, 0.02827, 0.3418, 0.01461, 0.2968, 0.01, 0.25, 0.01461, 0.2032, 0.02827, 0.1582, 0.05045, 0.1167, 0.08029, 0.08029, 0.1167, 0.05045, 0.1582, 0.02827, 0.2032, 0.01461, 0.25, 0.01, 0.2968, 0.01461, 0.3418, 0.02827, 0.3833, 0.05045, 0.4197, 0.08029, 0.4496, 0.1167, 0.4717, 0.1582, 0.4854, 0.2032, 0.49, 0.25, 0.4854, 0.2968, 0.4717, 0.3418, 0.4496, 0.3833, 0.4197, 0.4197, 0.3833, 0.4496, 0.3418, 0.4717, 0.0625, 0.5, 0.0625, 1.0, 0.03125, 1.0, 0.03125, 0.5, 0.03125, 0.5, 0.03125, 1.0, 0.0, 1.0, 0.0, 0.5, 0.75, 0.49, 0.7968, 0.4854, 0.8418, 0.4717, 0.8833, 0.4496, 0.9197, 0.4197, 0.9496, 0.3833, 0.9717, 0.3418, 0.9854, 0.2968, 0.99, 0.25, 0.9854, 0.2032, 0.9717, 0.1582, 0.9496, 0.1167, 0.9197, 0.08029, 0.8833, 0.05045, 0.8418, 0.02827, 0.7968, 0.01461, 0.75, 0.01, 0.7032, 0.01461, 0.6582, 0.02827, 0.6167, 0.05045, 0.5803, 0.08029, 0.5504, 0.1167, 0.5283, 0.1582, 0.5146, 0.2032, 0.51, 0.25, 0.5146, 0.2968, 0.5283, 0.3418, 0.5504, 0.3833, 0.5803, 0.4197, 0.6167, 0.4496, 0.6582, 0.4717, 0.7032, 0.4854, 1.0, 0.5, 1.0, 1.0, 0.9688, 1.0, 0.9688, 0.5, 0.9688, 0.5, 0.9688, 1.0, 0.9375, 1.0, 0.9375, 0.5, 0.9375, 0.5, 0.9375, 1.0, 0.9062, 1.0, 0.9062, 0.5, 0.9062, 0.5, 0.9062, 1.0, 0.875, 1.0, 0.875, 0.5, 0.875, 0.5, 0.875, 1.0, 0.8438, 1.0, 0.8438, 0.5, 0.8438, 0.5, 0.8438, 1.0, 0.8125, 1.0, 0.8125, 0.5, 0.8125, 0.5, 0.8125, 1.0, 0.7812, 1.0, 0.7812, 0.5, 0.7812, 0.5, 0.7812, 1.0, 0.75, 1.0, 0.75, 0.5, 0.75, 0.5, 0.75, 1.0, 0.7188, 1.0, 0.7188, 0.5, 0.7188, 0.5, 0.7188, 1.0, 0.6875, 1.0, 0.6875, 0.5, 0.6875, 0.5, 0.6875, 1.0, 0.6562, 1.0, 0.6562, 0.5, 0.6562, 0.5, 0.6562, 1.0, 0.625, 1.0, 0.625, 0.5, 0.625, 0.5, 0.625, 1.0, 0.5938, 1.0, 0.5938, 0.5, 0.5938, 0.5, 0.5938, 1.0, 0.5625, 1.0, 0.5625, 0.5, 0.5625, 0.5, 0.5625, 1.0, 0.5312, 1.0, 0.5312, 0.5, 0.5312, 0.5, 0.5312, 1.0, 0.5, 1.0, 0.5, 0.5, 0.5, 0.5, 0.5, 1.0, 0.4688, 1.0, 0.4688, 0.5, 0.4688, 0.5, 0.4688, 1.0, 0.4375, 1.0, 0.4375, 0.5, 0.4375, 0.5, 0.4375, 1.0, 0.4062, 1.0, 0.4062, 0.5, 0.4062, 0.5, 0.4062, 1.0, 0.375, 1.0, 0.375, 0.5, 0.375, 0.5, 0.375, 1.0, 0.3438, 1.0, 0.3438, 0.5, 0.3438, 0.5, 0.3438, 1.0, 0.3125, 1.0, 0.3125, 0.5, 0.3125, 0.5, 0.3125, 1.0, 0.2812, 1.0, 0.2812, 0.5, 0.2812, 0.5, 0.2812, 1.0, 0.25, 1.0, 0.25, 0.5, 0.25, 0.5, 0.25, 1.0, 0.2188, 1.0, 0.2188, 0.5, 0.2188, 0.5, 0.2188, 1.0, 0.1875, 1.0, 0.1875, 0.5, 0.1875, 0.5, 0.1875, 1.0, 0.1562, 1.0, 0.1562, 0.5, 0.1562, 0.5, 0.1562, 1.0, 0.125, 1.0, 0.125, 0.5, 0.125, 0.5, 0.125, 1.0, 0.09375, 1.0, 0.09375, 0.5, 0.09375, 0.5, 0.09375, 1.0, 0.0625, 1.0, 0.0625, 0.5, 0.2968, 0.4854, 0.25, 0.49, 0.2032, 0.4854, 0.1582, 0.4717, 0.1167, 0.4496, 0.08029, 0.4197, 0.05045, 0.3833, 0.02827, 0.3418, 0.01461, 0.2968, 0.01, 0.25, 0.01461, 0.2032, 0.02827, 0.1582, 0.05045, 0.1167, 0.08029, 0.08029, 0.1167, 0.05045, 0.1582, 0.02827, 0.2032, 0.01461, 0.25, 0.01, 0.2968, 0.01461, 0.3418, 0.02827, 0.3833, 0.05045, 0.4197, 0.08029, 0.4496, 0.1167, 0.4717, 0.1582, 0.4854, 0.2032, 0.49, 0.25, 0.4854, 0.2968, 0.4717, 0.3418, 0.4496, 0.3833, 0.4197, 0.4197, 0.3833, 0.4496, 0.3418, 0.4717, 0.0625, 0.5, 0.0625, 1.0, 0.03125, 1.0, 0.03125, 0.5, 0.03125, 0.5, 0.03125, 1.0, 0.0, 1.0, 0.0, 0.5, 0.75, 0.49, 0.7968, 0.4854, 0.8418, 0.4717, 0.8833, 0.4496, 0.9197, 0.4197, 0.9496, 0.3833, 0.9717, 0.3418, 0.9854, 0.2968, 0.99, 0.25, 0.9854, 0.2032, 0.9717, 0.1582, 0.9496, 0.1167, 0.9197, 0.08029, 0.8833, 0.05045, 0.8418, 0.02827, 0.7968, 0.01461, 0.75, 0.01, 0.7032, 0.01461, 0.6582, 0.02827, 0.6167, 0.05045, 0.5803, 0.08029, 0.5504, 0.1167, 0.5283, 0.1582, 0.5146, 0.2032, 0.51, 0.25, 0.5146, 0.2968, 0.5283, 0.3418, 0.5504, 0.3833, 0.5803, 0.4197, 0.6167, 0.4496, 0.6582, 0.4717, 0.7032, 0.4854, 1.0, 0.5, 1.0, 1.0, 0.9688, 1.0, 0.9688, 0.5, 0.9688, 0.5, 0.9688, 1.0, 0.9375, 1.0, 0.9375, 0.5, 0.9375, 0.5, 0.9375, 1.0, 0.9062, 1.0, 0.9062, 0.5, 0.9062, 0.5, 0.9062, 1.0, 0.875, 1.0, 0.875, 0.5, 0.875, 0.5, 0.875, 1.0, 0.8438, 1.0, 0.8438, 0.5, 0.8438, 0.5, 0.8438, 1.0, 0.8125, 1.0, 0.8125, 0.5, 0.8125, 0.5, 0.8125, 1.0, 0.7812, 1.0, 0.7812, 0.5, 0.7812, 0.5, 0.7812, 1.0, 0.75, 1.0, 0.75, 0.5, 0.75, 0.5, 0.75, 1.0, 0.7188, 1.0, 0.7188, 0.5, 0.7188, 0.5, 0.7188, 1.0, 0.6875, 1.0, 0.6875, 0.5, 0.6875, 0.5, 0.6875, 1.0, 0.6562, 1.0, 0.6562, 0.5, 0.6562, 0.5, 0.6562, 1.0, 0.625, 1.0, 0.625, 0.5, 0.625, 0.5, 0.625, 1.0, 0.5938, 1.0, 0.5938, 0.5, 0.5938, 0.5, 0.5938, 1.0, 0.5625, 1.0, 0.5625, 0.5, 0.5625, 0.5, 0.5625, 1.0, 0.5312, 1.0, 0.5312, 0.5, 0.5312, 0.5, 0.5312, 1.0, 0.5, 1.0, 0.5, 0.5, 0.5, 0.5, 0.5, 1.0, 0.4688, 1.0, 0.4688, 0.5, 0.4688, 0.5, 0.4688, 1.0, 0.4375, 1.0, 0.4375, 0.5, 0.4375, 0.5, 0.4375, 1.0, 0.4062, 1.0, 0.4062, 0.5, 0.4062, 0.5, 0.4062, 1.0, 0.375, 1.0, 0.375, 0.5, 0.375, 0.5, 0.375, 1.0, 0.3438, 1.0, 0.3438, 0.5, 0.3438, 0.5, 0.3438, 1.0, 0.3125, 1.0, 0.3125, 0.5, 0.3125, 0.5, 0.3125, 1.0, 0.2812, 1.0, 0.2812, 0.5, 0.2812, 0.5, 0.2812, 1.0, 0.25, 1.0, 0.25, 0.5, 0.25, 0.5, 0.25, 1.0, 0.2188, 1.0, 0.2188, 0.5, 0.2188, 0.5, 0.2188, 1.0, 0.1875, 1.0, 0.1875, 0.5, 0.1875, 0.5, 0.1875, 1.0, 0.1562, 1.0, 0.1562, 0.5, 0.1562, 0.5, 0.1562, 1.0, 0.125, 1.0, 0.125, 0.5, 0.125, 0.5, 0.125, 1.0, 0.09375, 1.0, 0.09375, 0.5, 0.09375, 0.5, 0.09375, 1.0, 0.0625, 1.0, 0.0625, 0.5, 0.2968, 0.4854, 0.25, 0.49, 0.2032, 0.4854, 0.1582, 0.4717, 0.1167, 0.4496, 0.08029, 0.4197, 0.05045, 0.3833, 0.02827, 0.3418, 0.01461, 0.2968, 0.01, 0.25, 0.01461, 0.2032, 0.02827, 0.1582, 0.05045, 0.1167, 0.08029, 0.08029, 0.1167, 0.05045, 0.1582, 0.02827, 0.2032, 0.01461, 0.25, 0.01, 0.2968, 0.01461, 0.3418, 0.02827, 0.3833, 0.05045, 0.4197, 0.08029, 0.4496, 0.1167, 0.4717, 0.1582, 0.4854, 0.2032, 0.49, 0.25, 0.4854, 0.2968, 0.4717, 0.3418, 0.4496, 0.3833, 0.4197, 0.4197, 0.3833, 0.4496, 0.3418, 0.4717, 0.0625, 0.5, 0.0625, 1.0, 0.03125, 1.0, 0.03125, 0.5, 0.03125, 0.5, 0.03125, 1.0, 0.0, 1.0, 0.0, 0.5, 0.75, 0.49, 0.7968, 0.4854, 0.8418, 0.4717, 0.8833, 0.4496, 0.9197, 0.4197, 0.9496, 0.3833, 0.9717, 0.3418, 0.9854, 0.2968, 0.99, 0.25, 0.9854, 0.2032, 0.9717, 0.1582, 0.9496, 0.1167, 0.9197, 0.08029, 0.8833, 0.05045, 0.8418, 0.02827, 0.7968, 0.01461, 0.75, 0.01, 0.7032, 0.01461, 0.6582, 0.02827, 0.6167, 0.05045, 0.5803, 0.08029, 0.5504, 0.1167, 0.5283, 0.1582, 0.5146, 0.2032, 0.51, 0.25, 0.5146, 0.2968, 0.5283, 0.3418, 0.5504, 0.3833, 0.5803, 0.4197, 0.6167, 0.4496, 0.6582, 0.4717, 0.7032, 0.4854, 1.0, 0.5, 1.0, 1.0, 0.9688, 1.0, 0.9688, 0.5, 0.9688, 0.5, 0.9688, 1.0, 0.9375, 1.0, 0.9375, 0.5, 0.9375, 0.5, 0.9375, 1.0, 0.9062, 1.0, 0.9062, 0.5, 0.9062, 0.5, 0.9062, 1.0, 0.875, 1.0, 0.875, 0.5, 0.875, 0.5, 0.875, 1.0, 0.8438, 1.0, 0.8438, 0.5, 0.8438, 0.5, 0.8438, 1.0, 0.8125, 1.0, 0.8125, 0.5, 0.8125, 0.5, 0.8125, 1.0, 0.7812, 1.0, 0.7812, 0.5, 0.7812, 0.5, 0.7812, 1.0, 0.75, 1.0, 0.75, 0.5, 0.75, 0.5, 0.75, 1.0, 0.7188, 1.0, 0.7188, 0.5, 0.7188, 0.5, 0.7188, 1.0, 0.6875, 1.0, 0.6875, 0.5, 0.6875, 0.5, 0.6875, 1.0, 0.6562, 1.0, 0.6562, 0.5, 0.6562, 0.5, 0.6562, 1.0, 0.625, 1.0, 0.625, 0.5, 0.625, 0.5, 0.625, 1.0, 0.5938, 1.0, 0.5938, 0.5, 0.5938, 0.5, 0.5938, 1.0, 0.5625, 1.0, 0.5625, 0.5, 0.5625, 0.5, 0.5625, 1.0, 0.5312, 1.0, 0.5312, 0.5, 0.5312, 0.5, 0.5312, 1.0, 0.5, 1.0, 0.5, 0.5, 0.5, 0.5, 0.5, 1.0, 0.4688, 1.0, 0.4688, 0.5, 0.4688, 0.5, 0.4688, 1.0, 0.4375, 1.0, 0.4375, 0.5, 0.4375, 0.5, 0.4375, 1.0, 0.4062, 1.0, 0.4062, 0.5, 0.4062, 0.5, 0.4062, 1.0, 0.375, 1.0, 0.375, 0.5, 0.375, 0.5, 0.375, 1.0, 0.3438, 1.0, 0.3438, 0.5, 0.3438, 0.5, 0.3438, 1.0, 0.3125, 1.0, 0.3125, 0.5, 0.3125, 0.5, 0.3125, 1.0, 0.2812, 1.0, 0.2812, 0.5, 0.2812, 0.5, 0.2812, 1.0, 0.25, 1.0, 0.25, 0.5, 0.25, 0.5, 0.25, 1.0, 0.2188, 1.0, 0.2188, 0.5, 0.2188, 0.5, 0.2188, 1.0, 0.1875, 1.0, 0.1875, 0.5, 0.1875, 0.5, 0.1875, 1.0, 0.1562, 1.0, 0.1562, 0.5, 0.1562, 0.5, 0.1562, 1.0, 0.125, 1.0, 0.125, 0.5, 0.125, 0.5, 0.125, 1.0, 0.09375, 1.0, 0.09375, 0.5, 0.09375, 0.5, 0.09375, 1.0, 0.0625, 1.0, 0.0625, 0.5, 0.2968, 0.4854, 0.25, 0.49, 0.2032, 0.4854, 0.1582, 0.4717, 0.1167, 0.4496, 0.08029, 0.4197, 0.05045, 0.3833, 0.02827, 0.3418, 0.01461, 0.2968, 0.01, 0.25, 0.01461, 0.2032, 0.02827, 0.1582, 0.05045, 0.1167, 0.08029, 0.08029, 0.1167, 0.05045, 0.1582, 0.02827, 0.2032, 0.01461, 0.25, 0.01, 0.2968, 0.01461, 0.3418, 0.02827, 0.3833, 0.05045, 0.4197, 0.08029, 0.4496, 0.1167, 0.4717, 0.1582, 0.4854, 0.2032, 0.49, 0.25, 0.4854, 0.2968, 0.4717, 0.3418, 0.4496, 0.3833, 0.4197, 0.4197, 0.3833, 0.4496, 0.3418, 0.4717, 0.0625, 0.5, 0.0625, 1.0, 0.03125, 1.0, 0.03125, 0.5, 0.03125, 0.5, 0.03125, 1.0, 0.0, 1.0, 0.0, 0.5, 0.75, 0.49, 0.7968, 0.4854, 0.8418, 0.4717, 0.8833, 0.4496, 0.9197, 0.4197, 0.9496, 0.3833, 0.9717, 0.3418, 0.9854, 0.2968, 0.99, 0.25, 0.9854, 0.2032, 0.9717, 0.1582, 0.9496, 0.1167, 0.9197, 0.08029, 0.8833, 0.05045, 0.8418, 0.02827, 0.7968, 0.01461, 0.75, 0.01, 0.7032, 0.01461, 0.6582, 0.02827, 0.6167, 0.05045, 0.5803, 0.08029, 0.5504, 0.1167, 0.5283, 0.1582, 0.5146, 0.2032, 0.51, 0.25, 0.5146, 0.2968, 0.5283, 0.3418, 0.5504, 0.3833, 0.5803, 0.4197, 0.6167, 0.4496, 0.6582, 0.4717, 0.7032, 0.4854, 1.0, 0.5, 1.0, 1.0, 0.9688, 1.0, 0.9688, 0.5, 0.9688, 0.5, 0.9688, 1.0, 0.9375, 1.0, 0.9375, 0.5, 0.9375, 0.5, 0.9375, 1.0, 0.9062, 1.0, 0.9062, 0.5, 0.9062, 0.5, 0.9062, 1.0, 0.875, 1.0, 0.875, 0.5, 0.875, 0.5, 0.875, 1.0, 0.8438, 1.0, 0.8438, 0.5, 0.8438, 0.5, 0.8438, 1.0, 0.8125, 1.0, 0.8125, 0.5, 0.8125, 0.5, 0.8125, 1.0, 0.7812, 1.0, 0.7812, 0.5, 0.7812, 0.5, 0.7812, 1.0, 0.75, 1.0, 0.75, 0.5, 0.75, 0.5, 0.75, 1.0, 0.7188, 1.0, 0.7188, 0.5, 0.7188, 0.5, 0.7188, 1.0, 0.6875, 1.0, 0.6875, 0.5, 0.6875, 0.5, 0.6875, 1.0, 0.6562, 1.0, 0.6562, 0.5, 0.6562, 0.5, 0.6562, 1.0, 0.625, 1.0, 0.625, 0.5, 0.625, 0.5, 0.625, 1.0, 0.5938, 1.0, 0.5938, 0.5, 0.5938, 0.5, 0.5938, 1.0, 0.5625, 1.0, 0.5625, 0.5, 0.5625, 0.5, 0.5625, 1.0, 0.5312, 1.0, 0.5312, 0.5, 0.5312, 0.5, 0.5312, 1.0, 0.5, 1.0, 0.5, 0.5, 0.5, 0.5, 0.5, 1.0, 0.4688, 1.0, 0.4688, 0.5, 0.4688, 0.5, 0.4688, 1.0, 0.4375, 1.0, 0.4375, 0.5, 0.4375, 0.5, 0.4375, 1.0, 0.4062, 1.0, 0.4062, 0.5, 0.4062, 0.5, 0.4062, 1.0, 0.375, 1.0, 0.375, 0.5, 0.375, 0.5, 0.375, 1.0, 0.3438, 1.0, 0.3438, 0.5, 0.3438, 0.5, 0.3438, 1.0, 0.3125, 1.0, 0.3125, 0.5, 0.3125, 0.5, 0.3125, 1.0, 0.2812, 1.0, 0.2812, 0.5, 0.2812, 0.5, 0.2812, 1.0, 0.25, 1.0, 0.25, 0.5, 0.25, 0.5, 0.25, 1.0, 0.2188, 1.0, 0.2188, 0.5, 0.2188, 0.5, 0.2188, 1.0, 0.1875, 1.0, 0.1875, 0.5, 0.1875, 0.5, 0.1875, 1.0, 0.1562, 1.0, 0.1562, 0.5, 0.1562, 0.5, 0.1562, 1.0, 0.125, 1.0, 0.125, 0.5, 0.125, 0.5, 0.125, 1.0, 0.09375, 1.0, 0.09375, 0.5, 0.09375, 0.5, 0.09375, 1.0, 0.0625, 1.0, 0.0625, 0.5, 0.2968, 0.4854, 0.25, 0.49, 0.2032, 0.4854, 0.1582, 0.4717, 0.1167, 0.4496, 0.08029, 0.4197, 0.05045, 0.3833, 0.02827, 0.3418, 0.01461, 0.2968, 0.01, 0.25, 0.01461, 0.2032, 0.02827, 0.1582, 0.05045, 0.1167, 0.08029, 0.08029, 0.1167, 0.05045, 0.1582, 0.02827, 0.2032, 0.01461, 0.25, 0.01, 0.2968, 0.01461, 0.3418, 0.02827, 0.3833, 0.05045, 0.4197, 0.08029, 0.4496, 0.1167, 0.4717, 0.1582, 0.4854, 0.2032, 0.49, 0.25, 0.4854, 0.2968, 0.4717, 0.3418, 0.4496, 0.3833, 0.4197, 0.4197, 0.3833, 0.4496, 0.3418, 0.4717, 0.0625, 0.5, 0.0625, 1.0, 0.03125, 1.0, 0.03125, 0.5, 0.03125, 0.5, 0.03125, 1.0, 0.0, 1.0, 0.0, 0.5, 0.75, 0.49, 0.7968, 0.4854, 0.8418, 0.4717, 0.8833, 0.4496, 0.9197, 0.4197, 0.9496, 0.3833, 0.9717, 0.3418, 0.9854, 0.2968, 0.99, 0.25, 0.9854, 0.2032, 0.9717, 0.1582, 0.9496, 0.1167, 0.9197, 0.08029, 0.8833, 0.05045, 0.8418, 0.02827, 0.7968, 0.01461, 0.75, 0.01, 0.7032, 0.01461, 0.6582, 0.02827, 0.6167, 0.05045, 0.5803, 0.08029, 0.5504, 0.1167, 0.5283, 0.1582, 0.5146, 0.2032, 0.51, 0.25, 0.5146, 0.2968, 0.5283, 0.3418, 0.5504, 0.3833, 0.5803, 0.4197, 0.6167, 0.4496, 0.6582, 0.4717, 0.7032, 0.4854, 1.0, 0.5, 1.0, 1.0, 0.9688, 1.0, 0.9688, 0.5, 0.9688, 0.5, 0.9688, 1.0, 0.9375, 1.0, 0.9375, 0.5, 0.9375, 0.5, 0.9375, 1.0, 0.9062, 1.0, 0.9062, 0.5, 0.9062, 0.5, 0.9062, 1.0, 0.875, 1.0, 0.875, 0.5, 0.875, 0.5, 0.875, 1.0, 0.8438, 1.0, 0.8438, 0.5, 0.8438, 0.5, 0.8438, 1.0, 0.8125, 1.0, 0.8125, 0.5, 0.8125, 0.5, 0.8125, 1.0, 0.7812, 1.0, 0.7812, 0.5, 0.7812, 0.5, 0.7812, 1.0, 0.75, 1.0, 0.75, 0.5, 0.75, 0.5, 0.75, 1.0, 0.7188, 1.0, 0.7188, 0.5, 0.7188, 0.5, 0.7188, 1.0, 0.6875, 1.0, 0.6875, 0.5, 0.6875, 0.5, 0.6875, 1.0, 0.6562, 1.0, 0.6562, 0.5, 0.6562, 0.5, 0.6562, 1.0, 0.625, 1.0, 0.625, 0.5, 0.625, 0.5, 0.625, 1.0, 0.5938, 1.0, 0.5938, 0.5, 0.5938, 0.5, 0.5938, 1.0, 0.5625, 1.0, 0.5625, 0.5, 0.5625, 0.5, 0.5625, 1.0, 0.5312, 1.0, 0.5312, 0.5, 0.5312, 0.5, 0.5312, 1.0, 0.5, 1.0, 0.5, 0.5, 0.5, 0.5, 0.5, 1.0, 0.4688, 1.0, 0.4688, 0.5, 0.4688, 0.5, 0.4688, 1.0, 0.4375, 1.0, 0.4375, 0.5, 0.4375, 0.5, 0.4375, 1.0, 0.4062, 1.0, 0.4062, 0.5, 0.4062, 0.5, 0.4062, 1.0, 0.375, 1.0, 0.375, 0.5, 0.375, 0.5, 0.375, 1.0, 0.3438, 1.0, 0.3438, 0.5, 0.3438, 0.5, 0.3438, 1.0, 0.3125, 1.0, 0.3125, 0.5, 0.3125, 0.5, 0.3125, 1.0, 0.2812, 1.0, 0.2812, 0.5, 0.2812, 0.5, 0.2812, 1.0, 0.25, 1.0, 0.25, 0.5, 0.25, 0.5, 0.25, 1.0, 0.2188, 1.0, 0.2188, 0.5, 0.2188, 0.5, 0.2188, 1.0, 0.1875, 1.0, 0.1875, 0.5, 0.1875, 0.5, 0.1875, 1.0, 0.1562, 1.0, 0.1562, 0.5, 0.1562, 0.5, 0.1562, 1.0, 0.125, 1.0, 0.125, 0.5, 0.125, 0.5, 0.125, 1.0, 0.09375, 1.0, 0.09375, 0.5, 0.09375, 0.5, 0.09375, 1.0, 0.0625, 1.0, 0.0625, 0.5, 0.2968, 0.4854, 0.25, 0.49, 0.2032, 0.4854, 0.1582, 0.4717, 0.1167, 0.4496, 0.08029, 0.4197, 0.05045, 0.3833, 0.02827, 0.3418, 0.01461, 0.2968, 0.01, 0.25, 0.01461, 0.2032, 0.02827, 0.1582, 0.05045, 0.1167, 0.08029, 0.08029, 0.1167, 0.05045, 0.1582, 0.02827, 0.2032, 0.01461, 0.25, 0.01, 0.2968, 0.01461, 0.3418, 0.02827, 0.3833, 0.05045, 0.4197, 0.08029, 0.4496, 0.1167, 0.4717, 0.1582, 0.4854, 0.2032, 0.49, 0.25, 0.4854, 0.2968, 0.4717, 0.3418, 0.4496, 0.3833, 0.4197, 0.4197, 0.3833, 0.4496, 0.3418, 0.4717, 0.0625, 0.5, 0.0625, 1.0, 0.03125, 1.0, 0.03125, 0.5, 0.03125, 0.5, 0.03125, 1.0, 0.0, 1.0, 0.0, 0.5, 0.75, 0.49, 0.7968, 0.4854, 0.8418, 0.4717, 0.8833, 0.4496, 0.9197, 0.4197, 0.9496, 0.3833, 0.9717, 0.3418, 0.9854, 0.2968, 0.99, 0.25, 0.9854, 0.2032, 0.9717, 0.1582, 0.9496, 0.1167, 0.9197, 0.08029, 0.8833, 0.05045, 0.8418, 0.02827, 0.7968, 0.01461, 0.75, 0.01, 0.7032, 0.01461, 0.6582, 0.02827, 0.6167, 0.05045, 0.5803, 0.08029, 0.5504, 0.1167, 0.5283, 0.1582, 0.5146, 0.2032, 0.51, 0.25, 0.5146, 0.2968, 0.5283, 0.3418, 0.5504, 0.3833, 0.5803, 0.4197, 0.6167, 0.4496, 0.6582, 0.4717, 0.7032, 0.4854, 1.0, 0.5, 1.0, 1.0, 0.9688, 1.0, 0.9688, 0.5, 0.9688, 0.5, 0.9688, 1.0, 0.9375, 1.0, 0.9375, 0.5, 0.9375, 0.5, 0.9375, 1.0, 0.9062, 1.0, 0.9062, 0.5, 0.9062, 0.5, 0.9062, 1.0, 0.875, 1.0, 0.875, 0.5, 0.875, 0.5, 0.875, 1.0, 0.8438, 1.0, 0.8438, 0.5, 0.8438, 0.5, 0.8438, 1.0, 0.8125, 1.0, 0.8125, 0.5, 0.8125, 0.5, 0.8125, 1.0, 0.7812, 1.0, 0.7812, 0.5, 0.7812, 0.5, 0.7812, 1.0, 0.75, 1.0, 0.75, 0.5, 0.75, 0.5, 0.75, 1.0, 0.7188, 1.0, 0.7188, 0.5, 0.7188, 0.5, 0.7188, 1.0, 0.6875, 1.0, 0.6875, 0.5, 0.6875, 0.5, 0.6875, 1.0, 0.6562, 1.0, 0.6562, 0.5, 0.6562, 0.5, 0.6562, 1.0, 0.625, 1.0, 0.625, 0.5, 0.625, 0.5, 0.625, 1.0, 0.5938, 1.0, 0.5938, 0.5, 0.5938, 0.5, 0.5938, 1.0, 0.5625, 1.0, 0.5625, 0.5, 0.5625, 0.5, 0.5625, 1.0, 0.5312, 1.0, 0.5312, 0.5, 0.5312, 0.5, 0.5312, 1.0, 0.5, 1.0, 0.5, 0.5, 0.5, 0.5, 0.5, 1.0, 0.4688, 1.0, 0.4688, 0.5, 0.4688, 0.5, 0.4688, 1.0, 0.4375, 1.0, 0.4375, 0.5, 0.4375, 0.5, 0.4375, 1.0, 0.4062, 1.0, 0.4062, 0.5, 0.4062, 0.5, 0.4062, 1.0, 0.375, 1.0, 0.375, 0.5, 0.375, 0.5, 0.375, 1.0, 0.3438, 1.0, 0.3438, 0.5, 0.3438, 0.5, 0.3438, 1.0, 0.3125, 1.0, 0.3125, 0.5, 0.3125, 0.5, 0.3125, 1.0, 0.2812, 1.0, 0.2812, 0.5, 0.2812, 0.5, 0.2812, 1.0, 0.25, 1.0, 0.25, 0.5, 0.25, 0.5, 0.25, 1.0, 0.2188, 1.0, 0.2188, 0.5, 0.2188, 0.5, 0.2188, 1.0, 0.1875, 1.0, 0.1875, 0.5, 0.1875, 0.5, 0.1875, 1.0, 0.1562, 1.0, 0.1562, 0.5, 0.1562, 0.5, 0.1562, 1.0, 0.125, 1.0, 0.125, 0.5, 0.125, 0.5, 0.125, 1.0, 0.09375, 1.0, 0.09375, 0.5, 0.09375, 0.5, 0.09375, 1.0, 0.0625, 1.0, 0.0625, 0.5, 0.2968, 0.4854, 0.25, 0.49, 0.2032, 0.4854, 0.1582, 0.4717, 0.1167, 0.4496, 0.08029, 0.4197, 0.05045, 0.3833, 0.02827, 0.3418, 0.01461, 0.2968, 0.01, 0.25, 0.01461, 0.2032, 0.02827, 0.1582, 0.05045, 0.1167, 0.08029, 0.08029, 0.1167, 0.05045, 0.1582, 0.02827, 0.2032, 0.01461, 0.25, 0.01, 0.2968, 0.01461, 0.3418, 0.02827, 0.3833, 0.05045, 0.4197, 0.08029, 0.4496, 0.1167, 0.4717, 0.1582, 0.4854, 0.2032, 0.49, 0.25, 0.4854, 0.2968, 0.4717, 0.3418, 0.4496, 0.3833, 0.4197, 0.4197, 0.3833, 0.4496, 0.3418, 0.4717, 0.0625, 0.5, 0.0625, 1.0, 0.03125, 1.0, 0.03125, 0.5, 0.03125, 0.5, 0.03125, 1.0, 0.0, 1.0, 0.0, 0.5, 0.75, 0.49, 0.7968, 0.4854, 0.8418, 0.4717, 0.8833, 0.4496, 0.9197, 0.4197, 0.9496, 0.3833, 0.9717, 0.3418, 0.9854, 0.2968, 0.99, 0.25, 0.9854, 0.2032, 0.9717, 0.1582, 0.9496, 0.1167, 0.9197, 0.08029, 0.8833, 0.05045, 0.8418, 0.02827, 0.7968, 0.01461, 0.75, 0.01, 0.7032, 0.01461, 0.6582, 0.02827, 0.6167, 0.05045, 0.5803, 0.08029, 0.5504, 0.1167, 0.5283, 0.1582, 0.5146, 0.2032, 0.51, 0.25, 0.5146, 0.2968, 0.5283, 0.3418, 0.5504, 0.3833, 0.5803, 0.4197, 0.6167, 0.4496, 0.6582, 0.4717, 0.7032, 0.4854])
me_cylinder_006.materials.append(mat_steel_001)
me_cylinder_006.materials.append(mat_steel)
me_cylinder_006.use_remesh_preserve_volume = False
me_cylinder_006.use_remesh_preserve_attributes = False
me_cylinder_006.use_mirror_vertex_groups = False
me_cylinder_006.update()

# ---- objects
ob_arch = bpy.data.objects.new('Arch', me_cube)
ob_bars = bpy.data.objects.new('Bars', me_cylinder_006)

# ---- transforms, parenting, visibility, modifiers, constraints
ob_arch.location = (0.0, 0.0, 0.0)
ob_arch.scale = (0.2, 1.0, 1.2)
ob_arch.lock_rotations_4d = False
ob_arch.empty_display_type = 'ARROWS'
ob_arch.lineart.crease_threshold = 0.0
ob_bars.location = (0.0, -0.7922, -0.8)
ob_bars.rotation_euler = (1.571, 0.0, 0.0)
ob_bars.scale = (0.05, 0.05, 0.9)
ob_bars.lineart.crease_threshold = 0.0

# ---- collection membership
col_collection.objects.link(ob_arch)
col_collection.objects.link(ob_bars)

# ---- scene / render settings (as saved in the file)
scene.frame_start = 1; scene.frame_end = 100; scene.frame_set(46)
scene.render.engine = 'BLENDER_EEVEE_NEXT'
scene.cycles.use_denoising = False
scene.cycles.samples = 128
scene.cycles.sampling_pattern = 'TABULATED_SOBOL'
scene.cycles.use_adaptive_sampling = False
scene.cycles.use_light_tree = False
scene.view_settings.view_transform = 'Filmic'
bpy.context.view_layer.update()

# ---- added for rendering (the .blend has no active camera and no usable light): camera, sun
cam_auto = bpy.data.cameras.new('AutoCamera')
cam_auto.lens = 50.0
cam_auto.sensor_width = 36.0
cam_auto.clip_end = 1000.0
ob_auto_camera = bpy.data.objects.new('AutoCamera', cam_auto)
scene.collection.objects.link(ob_auto_camera)
ob_auto_camera.location = (3.35744, -4.37505, 2.68596)
ob_auto_camera.rotation_euler = (1.09748, -7.21219e-08, 0.694738)
scene.camera = ob_auto_camera
light_auto_sun = bpy.data.lights.new('AutoSun', 'SUN')
light_auto_sun.energy = 3.0
light_auto_sun.angle = 0.0523599
ob_auto_sun = bpy.data.objects.new('AutoSun', light_auto_sun)
scene.collection.objects.link(ob_auto_sun)
ob_auto_sun.rotation_euler = (0.872665, 0.174533, 0.523599)
bpy.context.view_layer.update()
